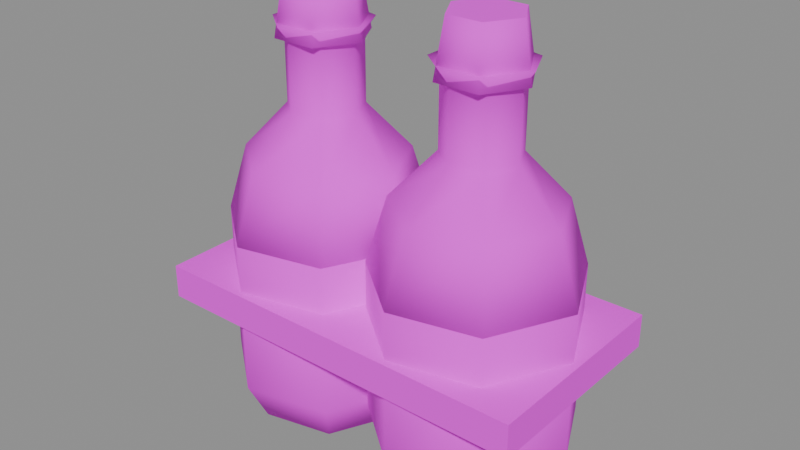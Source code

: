# Source: item_twin_elixir.blend  (saved by Blender 5.3.31; exported with 4.5.12 LTS)
import bpy
from mathutils import Matrix  # noqa: F401  (used for matrix-valued properties, if any)

bpy.ops.wm.read_factory_settings(use_empty=True)
scene = bpy.context.scene
scene.name = 'Scene'

# ---- images (referenced by path relative to the original .blend; pixels are not part of the script)
import os
ASSET_DIR = os.environ.get("B2B_ASSET_DIR", "")  # directory of the original .blend (textures are referenced by path, not embedded)
HERE = os.path.dirname(os.path.abspath(__file__))  # packed textures are extracted next to this script under _unpacked/

def load_image(name, relpath, width, height, colorspace="sRGB"):
    """Load a texture the original file referenced (path relative to the .blend, or extracted next to this script)."""
    p = next((c for c in (os.path.join(HERE, relpath), os.path.join(ASSET_DIR, relpath)) if relpath and os.path.exists(c)), "")
    if p:
        img = bpy.data.images.load(p, check_existing=True)
        img.name = name
    else:  # same state as the original file: an image datablock whose file is absent (Cycles renders it pink)
        img = bpy.data.images.new(name, width, height)
        img.source = "FILE"
        img.filepath = "//" + (relpath or name)
    img.colorspace_settings.name = colorspace
    return img
img_village_palette_png = load_image('village_palette.png', 'village_palette.png', 1024, 1024, 'sRGB')

# ---- materials (node trees are filled in below, after node groups)
mat_villagepalette = bpy.data.materials.new('VillagePalette')

# ---- material node trees
mat_villagepalette.use_nodes = True; mat_villagepalette.node_tree.nodes.clear()
_N = mat_villagepalette.node_tree.nodes; _L = mat_villagepalette.node_tree.links
n0 = _N.new('ShaderNodeBsdfPrincipled'); n0.name = 'Principled BSDF'; n0.location = (-200, 100)
n0.inputs[2].default_value = 0.9
n0.inputs[10].default_value = 0.005
n1 = _N.new('ShaderNodeOutputMaterial'); n1.name = 'Material Output'; n1.location = (200, 100)
n2 = _N.new('ShaderNodeTexImage'); n2.name = 'Image Texture'; n2.location = (-320, 300)
n2.image = img_village_palette_png
_L.new(n0.outputs[0], n1.inputs[0])
_L.new(n2.outputs[0], n0.inputs[0])
n1.is_active_output = True

# ---- meshes
me_item_twin_elixir = bpy.data.meshes.new('item_twin_elixir')
me_item_twin_elixir.from_pydata([(-0.26, 0.0, 0.02), (-0.02, 0.0, 0.02), (-0.1104, 0.1876, 0.02), (-0.3134, 0.234, 0.02), (-0.4762, 0.1041, 0.02), (-0.4762, -0.1041, 0.02), (-0.3134, -0.234, 0.02), (-0.1104, -0.1876, 0.02), (0.04, 0.0, 0.14), (-0.07295, 0.2345, 0.14), (-0.3268, 0.2925, 0.14), (-0.5303, 0.1302, 0.14), (-0.5303, -0.1302, 0.14), (-0.3268, -0.2925, 0.14), (-0.07295, -0.2345, 0.14), (0.04, 0.0, 0.6), (-0.07295, 0.2345, 0.6), (-0.3268, 0.2925, 0.6), (-0.5303, 0.1302, 0.6), (-0.5303, -0.1302, 0.6), (-0.3268, -0.2925, 0.6), (-0.07295, -0.2345, 0.6), (-0.26, 0.0, 0.6), (-0.26, 0.0, 0.6), (0.04, 0.0, 0.6), (-0.07295, 0.2345, 0.6), (-0.3268, 0.2925, 0.6), (-0.5303, 0.1302, 0.6), (-0.5303, -0.1302, 0.6), (-0.3268, -0.2925, 0.6), (-0.07295, -0.2345, 0.6), (-0.02, 0.0, 0.8), (-0.1104, 0.1876, 0.8), (-0.3134, 0.234, 0.8), (-0.4762, 0.1041, 0.8), (-0.4762, -0.1041, 0.8), (-0.3134, -0.234, 0.8), (-0.1104, -0.1876, 0.8), (-0.15, 0.0, 0.94), (-0.1914, 0.086, 0.94), (-0.2845, 0.1072, 0.94), (-0.3591, 0.04773, 0.94), (-0.3591, -0.04773, 0.94), (-0.2845, -0.1072, 0.94), (-0.1914, -0.086, 0.94), (-0.15, 0.0, 1.14), (-0.1914, 0.086, 1.14), (-0.2845, 0.1072, 1.14), (-0.3591, 0.04773, 1.14), (-0.3591, -0.04773, 1.14), (-0.2845, -0.1072, 1.14), (-0.1914, -0.086, 1.14), (-0.12, 0.0, 1.18), (-0.1727, 0.1095, 1.18), (-0.2912, 0.1365, 1.18), (-0.3861, 0.06074, 1.18), (-0.3861, -0.06074, 1.18), (-0.2912, -0.1365, 1.18), (-0.1727, -0.1095, 1.18), (-0.26, 0.0, 1.18), (-0.127, 0.0, 1.14), (-0.1935, 0.1152, 1.14), (-0.3265, 0.1152, 1.14), (-0.393, 1.629e-17, 1.14), (-0.3265, -0.1152, 1.14), (-0.1935, -0.1152, 1.14), (-0.155, 0.0, 1.3), (-0.2075, 0.09093, 1.3), (-0.3125, 0.09093, 1.3), (-0.365, 1.286e-17, 1.3), (-0.3125, -0.09093, 1.3), (-0.2075, -0.09093, 1.3), (0.26, 0.0, 0.02), (0.5, 0.0, 0.02), (0.4096, 0.1876, 0.02), (0.2066, 0.234, 0.02), (0.04377, 0.1041, 0.02), (0.04377, -0.1041, 0.02), (0.2066, -0.234, 0.02), (0.4096, -0.1876, 0.02), (0.56, 0.0, 0.14), (0.447, 0.2345, 0.14), (0.1932, 0.2925, 0.14), (-0.01029, 0.1302, 0.14), (-0.01029, -0.1302, 0.14), (0.1932, -0.2925, 0.14), (0.447, -0.2345, 0.14), (0.56, 0.0, 0.6), (0.447, 0.2345, 0.6), (0.1932, 0.2925, 0.6), (-0.01029, 0.1302, 0.6), (-0.01029, -0.1302, 0.6), (0.1932, -0.2925, 0.6), (0.447, -0.2345, 0.6), (0.26, 0.0, 0.6), (0.26, 0.0, 0.6), (0.56, 0.0, 0.6), (0.447, 0.2345, 0.6), (0.1932, 0.2925, 0.6), (-0.01029, 0.1302, 0.6), (-0.01029, -0.1302, 0.6), (0.1932, -0.2925, 0.6), (0.447, -0.2345, 0.6), (0.5, 0.0, 0.8), (0.4096, 0.1876, 0.8), (0.2066, 0.234, 0.8), (0.04377, 0.1041, 0.8), (0.04377, -0.1041, 0.8), (0.2066, -0.234, 0.8), (0.4096, -0.1876, 0.8), (0.37, 0.0, 0.94), (0.3286, 0.086, 0.94), (0.2355, 0.1072, 0.94), (0.1609, 0.04773, 0.94), (0.1609, -0.04773, 0.94), (0.2355, -0.1072, 0.94), (0.3286, -0.086, 0.94), (0.37, 0.0, 1.14), (0.3286, 0.086, 1.14), (0.2355, 0.1072, 1.14), (0.1609, 0.04773, 1.14), (0.1609, -0.04773, 1.14), (0.2355, -0.1072, 1.14), (0.3286, -0.086, 1.14), (0.4, 0.0, 1.18), (0.3473, 0.1095, 1.18), (0.2288, 0.1365, 1.18), (0.1339, 0.06074, 1.18), (0.1339, -0.06074, 1.18), (0.2288, -0.1365, 1.18), (0.3473, -0.1095, 1.18), (0.26, 0.0, 1.18), (0.393, 0.0, 1.14), (0.3265, 0.1152, 1.14), (0.1935, 0.1152, 1.14), (0.127, 1.629e-17, 1.14), (0.1935, -0.1152, 1.14), (0.3265, -0.1152, 1.14), (0.365, 0.0, 1.3), (0.3125, 0.09093, 1.3), (0.2075, 0.09093, 1.3), (0.155, 1.286e-17, 1.3), (0.2075, -0.09093, 1.3), (0.3125, -0.09093, 1.3), (-0.58, -0.31, 0.36), (0.58, -0.31, 0.36), (0.58, 0.31, 0.36), (-0.58, 0.31, 0.36), (-0.58, -0.31, 0.46), (0.58, -0.31, 0.46), (0.58, 0.31, 0.46), (-0.58, 0.31, 0.46)], [], [(0, 2, 1), (0, 3, 2), (0, 4, 3), (0, 5, 4), (0, 6, 5), (0, 7, 6), (0, 1, 7), (1, 2, 9, 8), (2, 3, 10, 9), (3, 4, 11, 10), (4, 5, 12, 11), (5, 6, 13, 12), (6, 7, 14, 13), (7, 1, 8, 14), (8, 9, 16, 15), (9, 10, 17, 16), (10, 11, 18, 17), (11, 12, 19, 18), (12, 13, 20, 19), (13, 14, 21, 20), (14, 8, 15, 21), (15, 16, 22), (16, 17, 22), (17, 18, 22), (18, 19, 22), (19, 20, 22), (20, 21, 22), (21, 15, 22), (23, 25, 24), (23, 26, 25), (23, 27, 26), (23, 28, 27), (23, 29, 28), (23, 30, 29), (23, 24, 30), (24, 25, 32, 31), (25, 26, 33, 32), (26, 27, 34, 33), (27, 28, 35, 34), (28, 29, 36, 35), (29, 30, 37, 36), (30, 24, 31, 37), (31, 32, 39, 38), (32, 33, 40, 39), (33, 34, 41, 40), (34, 35, 42, 41), (35, 36, 43, 42), (36, 37, 44, 43), (37, 31, 38, 44), (38, 39, 46, 45), (39, 40, 47, 46), (40, 41, 48, 47), (41, 42, 49, 48), (42, 43, 50, 49), (43, 44, 51, 50), (44, 38, 45, 51), (45, 46, 53, 52), (46, 47, 54, 53), (47, 48, 55, 54), (48, 49, 56, 55), (49, 50, 57, 56), (50, 51, 58, 57), (51, 45, 52, 58), (52, 53, 59), (53, 54, 59), (54, 55, 59), (55, 56, 59), (56, 57, 59), (57, 58, 59), (58, 52, 59), (60, 61, 67, 66), (61, 62, 68, 67), (62, 63, 69, 68), (63, 64, 70, 69), (64, 65, 71, 70), (65, 60, 66, 71), (65, 64, 63, 62, 61, 60), (66, 67, 68, 69, 70, 71), (72, 74, 73), (72, 75, 74), (72, 76, 75), (72, 77, 76), (72, 78, 77), (72, 79, 78), (72, 73, 79), (73, 74, 81, 80), (74, 75, 82, 81), (75, 76, 83, 82), (76, 77, 84, 83), (77, 78, 85, 84), (78, 79, 86, 85), (79, 73, 80, 86), (80, 81, 88, 87), (81, 82, 89, 88), (82, 83, 90, 89), (83, 84, 91, 90), (84, 85, 92, 91), (85, 86, 93, 92), (86, 80, 87, 93), (87, 88, 94), (88, 89, 94), (89, 90, 94), (90, 91, 94), (91, 92, 94), (92, 93, 94), (93, 87, 94), (95, 97, 96), (95, 98, 97), (95, 99, 98), (95, 100, 99), (95, 101, 100), (95, 102, 101), (95, 96, 102), (96, 97, 104, 103), (97, 98, 105, 104), (98, 99, 106, 105), (99, 100, 107, 106), (100, 101, 108, 107), (101, 102, 109, 108), (102, 96, 103, 109), (103, 104, 111, 110), (104, 105, 112, 111), (105, 106, 113, 112), (106, 107, 114, 113), (107, 108, 115, 114), (108, 109, 116, 115), (109, 103, 110, 116), (110, 111, 118, 117), (111, 112, 119, 118), (112, 113, 120, 119), (113, 114, 121, 120), (114, 115, 122, 121), (115, 116, 123, 122), (116, 110, 117, 123), (117, 118, 125, 124), (118, 119, 126, 125), (119, 120, 127, 126), (120, 121, 128, 127), (121, 122, 129, 128), (122, 123, 130, 129), (123, 117, 124, 130), (124, 125, 131), (125, 126, 131), (126, 127, 131), (127, 128, 131), (128, 129, 131), (129, 130, 131), (130, 124, 131), (132, 133, 139, 138), (133, 134, 140, 139), (134, 135, 141, 140), (135, 136, 142, 141), (136, 137, 143, 142), (137, 132, 138, 143), (137, 136, 135, 134, 133, 132), (138, 139, 140, 141, 142, 143), (144, 147, 146, 145), (148, 149, 150, 151), (144, 145, 149, 148), (145, 146, 150, 149), (146, 147, 151, 150), (147, 144, 148, 151)])
me_item_twin_elixir.polygons.foreach_set('use_smooth', [1, 1, 1, 1, 1, 1, 1, 1, 1, 1, 1, 1, 1, 1, 1, 1, 1, 1, 1, 1, 1, 1, 1, 1, 1, 1, 1, 1, 1, 1, 1, 1, 1, 1, 1, 1, 1, 1, 1, 1, 1, 1, 1, 1, 1, 1, 1, 1, 1, 1, 1, 1, 1, 1, 1, 1, 1, 1, 1, 1, 1, 1, 1, 1, 1, 1, 1, 1, 1, 1, 1, 1, 1, 1, 1, 1, 0, 0, 1, 1, 1, 1, 1, 1, 1, 1, 1, 1, 1, 1, 1, 1, 1, 1, 1, 1, 1, 1, 1, 1, 1, 1, 1, 1, 1, 1, 1, 1, 1, 1, 1, 1, 1, 1, 1, 1, 1, 1, 1, 1, 1, 1, 1, 1, 1, 1, 1, 1, 1, 1, 1, 1, 1, 1, 1, 1, 1, 1, 1, 1, 1, 1, 1, 1, 1, 1, 1, 1, 1, 1, 1, 1, 1, 1, 0, 0, 0, 0, 0, 0, 0, 0])
_uv = me_item_twin_elixir.uv_layers.new(name='UVMap')
_uv.uv.foreach_set('vector', [0.3672, 0.45, 0.3672, 0.45, 0.3672, 0.45, 0.3672, 0.45, 0.3672, 0.45, 0.3672, 0.45, 0.3672, 0.45, 0.3672, 0.45, 0.3672, 0.45, 0.3672, 0.45, 0.3672, 0.45, 0.3672, 0.45, 0.3672, 0.45, 0.3672, 0.45, 0.3672, 0.45, 0.3672, 0.45, 0.3672, 0.45, 0.3672, 0.45, 0.3672, 0.45, 0.3672, 0.45, 0.3672, 0.45, 0.3672, 0.45, 0.3672, 0.45, 0.3672, 0.5638, 0.3672, 0.5638, 0.3672, 0.45, 0.3672, 0.45, 0.3672, 0.5638, 0.3672, 0.5638, 0.3672, 0.45, 0.3672, 0.45, 0.3672, 0.5638, 0.3672, 0.5638, 0.3672, 0.45, 0.3672, 0.45, 0.3672, 0.5638, 0.3672, 0.5638, 0.3672, 0.45, 0.3672, 0.45, 0.3672, 0.5638, 0.3672, 0.5638, 0.3672, 0.45, 0.3672, 0.45, 0.3672, 0.5638, 0.3672, 0.5638, 0.3672, 0.45, 0.3672, 0.45, 0.3672, 0.5638, 0.3672, 0.5638, 0.3672, 0.5638, 0.3672, 0.5638, 0.3672, 0.97, 0.3672, 0.97, 0.3672, 0.5638, 0.3672, 0.5638, 0.3672, 0.97, 0.3672, 0.97, 0.3672, 0.5638, 0.3672, 0.5638, 0.3672, 0.97, 0.3672, 0.97, 0.3672, 0.5638, 0.3672, 0.5638, 0.3672, 0.97, 0.3672, 0.97, 0.3672, 0.5638, 0.3672, 0.5638, 0.3672, 0.97, 0.3672, 0.97, 0.3672, 0.5638, 0.3672, 0.5638, 0.3672, 0.97, 0.3672, 0.97, 0.3672, 0.5638, 0.3672, 0.5638, 0.3672, 0.97, 0.3672, 0.97, 0.3672, 0.97, 0.3672, 0.97, 0.3672, 0.97, 0.3672, 0.97, 0.3672, 0.97, 0.3672, 0.97, 0.3672, 0.97, 0.3672, 0.97, 0.3672, 0.97, 0.3672, 0.97, 0.3672, 0.97, 0.3672, 0.97, 0.3672, 0.97, 0.3672, 0.97, 0.3672, 0.97, 0.3672, 0.97, 0.3672, 0.97, 0.3672, 0.97, 0.3672, 0.97, 0.3672, 0.97, 0.3672, 0.97, 0.5078, 0.5, 0.5078, 0.5, 0.5078, 0.5, 0.5078, 0.5, 0.5078, 0.5, 0.5078, 0.5, 0.5078, 0.5, 0.5078, 0.5, 0.5078, 0.5, 0.5078, 0.5, 0.5078, 0.5, 0.5078, 0.5, 0.5078, 0.5, 0.5078, 0.5, 0.5078, 0.5, 0.5078, 0.5, 0.5078, 0.5, 0.5078, 0.5, 0.5078, 0.5, 0.5078, 0.5, 0.5078, 0.5, 0.5078, 0.5, 0.5078, 0.5, 0.5078, 0.6724, 0.5078, 0.6724, 0.5078, 0.5, 0.5078, 0.5, 0.5078, 0.6724, 0.5078, 0.6724, 0.5078, 0.5, 0.5078, 0.5, 0.5078, 0.6724, 0.5078, 0.6724, 0.5078, 0.5, 0.5078, 0.5, 0.5078, 0.6724, 0.5078, 0.6724, 0.5078, 0.5, 0.5078, 0.5, 0.5078, 0.6724, 0.5078, 0.6724, 0.5078, 0.5, 0.5078, 0.5, 0.5078, 0.6724, 0.5078, 0.6724, 0.5078, 0.5, 0.5078, 0.5, 0.5078, 0.6724, 0.5078, 0.6724, 0.5078, 0.6724, 0.5078, 0.6724, 0.5078, 0.7931, 0.5078, 0.7931, 0.5078, 0.6724, 0.5078, 0.6724, 0.5078, 0.7931, 0.5078, 0.7931, 0.5078, 0.6724, 0.5078, 0.6724, 0.5078, 0.7931, 0.5078, 0.7931, 0.5078, 0.6724, 0.5078, 0.6724, 0.5078, 0.7931, 0.5078, 0.7931, 0.5078, 0.6724, 0.5078, 0.6724, 0.5078, 0.7931, 0.5078, 0.7931, 0.5078, 0.6724, 0.5078, 0.6724, 0.5078, 0.7931, 0.5078, 0.7931, 0.5078, 0.6724, 0.5078, 0.6724, 0.5078, 0.7931, 0.5078, 0.7931, 0.5078, 0.7931, 0.5078, 0.7931, 0.5078, 0.9655, 0.5078, 0.9655, 0.5078, 0.7931, 0.5078, 0.7931, 0.5078, 0.9655, 0.5078, 0.9655, 0.5078, 0.7931, 0.5078, 0.7931, 0.5078, 0.9655, 0.5078, 0.9655, 0.5078, 0.7931, 0.5078, 0.7931, 0.5078, 0.9655, 0.5078, 0.9655, 0.5078, 0.7931, 0.5078, 0.7931, 0.5078, 0.9655, 0.5078, 0.9655, 0.5078, 0.7931, 0.5078, 0.7931, 0.5078, 0.9655, 0.5078, 0.9655, 0.5078, 0.7931, 0.5078, 0.7931, 0.5078, 0.9655, 0.5078, 0.9655, 0.5078, 0.9655, 0.5078, 0.9655, 0.5078, 0.97, 0.5078, 0.97, 0.5078, 0.9655, 0.5078, 0.9655, 0.5078, 0.97, 0.5078, 0.97, 0.5078, 0.9655, 0.5078, 0.9655, 0.5078, 0.97, 0.5078, 0.97, 0.5078, 0.9655, 0.5078, 0.9655, 0.5078, 0.97, 0.5078, 0.97, 0.5078, 0.9655, 0.5078, 0.9655, 0.5078, 0.97, 0.5078, 0.97, 0.5078, 0.9655, 0.5078, 0.9655, 0.5078, 0.97, 0.5078, 0.97, 0.5078, 0.9655, 0.5078, 0.9655, 0.5078, 0.97, 0.5078, 0.97, 0.5078, 0.97, 0.5078, 0.97, 0.5078, 0.97, 0.5078, 0.97, 0.5078, 0.97, 0.5078, 0.97, 0.5078, 0.97, 0.5078, 0.97, 0.5078, 0.97, 0.5078, 0.97, 0.5078, 0.97, 0.5078, 0.97, 0.5078, 0.97, 0.5078, 0.97, 0.5078, 0.97, 0.5078, 0.97, 0.5078, 0.97, 0.5078, 0.97, 0.5078, 0.97, 0.5078, 0.97, 0.5078, 0.97, 0.1641, 0.42, 0.1641, 0.42, 0.1641, 0.6, 0.1641, 0.6, 0.1641, 0.42, 0.1641, 0.42, 0.1641, 0.6, 0.1641, 0.6, 0.1641, 0.42, 0.1641, 0.42, 0.1641, 0.6, 0.1641, 0.6, 0.1641, 0.42, 0.1641, 0.42, 0.1641, 0.6, 0.1641, 0.6, 0.1641, 0.42, 0.1641, 0.42, 0.1641, 0.6, 0.1641, 0.6, 0.1641, 0.42, 0.1641, 0.42, 0.1641, 0.6, 0.1641, 0.6, 0.1641, 0.42, 0.1641, 0.42, 0.1641, 0.42, 0.1641, 0.42, 0.1641, 0.42, 0.1641, 0.42, 0.1641, 0.6, 0.1641, 0.6, 0.1641, 0.6, 0.1641, 0.6, 0.1641, 0.6, 0.1641, 0.6, 0.9453, 0.45, 0.9453, 0.45, 0.9453, 0.45, 0.9453, 0.45, 0.9453, 0.45, 0.9453, 0.45, 0.9453, 0.45, 0.9453, 0.45, 0.9453, 0.45, 0.9453, 0.45, 0.9453, 0.45, 0.9453, 0.45, 0.9453, 0.45, 0.9453, 0.45, 0.9453, 0.45, 0.9453, 0.45, 0.9453, 0.45, 0.9453, 0.45, 0.9453, 0.45, 0.9453, 0.45, 0.9453, 0.45, 0.9453, 0.45, 0.9453, 0.45, 0.9453, 0.5638, 0.9453, 0.5638, 0.9453, 0.45, 0.9453, 0.45, 0.9453, 0.5638, 0.9453, 0.5638, 0.9453, 0.45, 0.9453, 0.45, 0.9453, 0.5638, 0.9453, 0.5638, 0.9453, 0.45, 0.9453, 0.45, 0.9453, 0.5638, 0.9453, 0.5638, 0.9453, 0.45, 0.9453, 0.45, 0.9453, 0.5638, 0.9453, 0.5638, 0.9453, 0.45, 0.9453, 0.45, 0.9453, 0.5638, 0.9453, 0.5638, 0.9453, 0.45, 0.9453, 0.45, 0.9453, 0.5638, 0.9453, 0.5638, 0.9453, 0.5638, 0.9453, 0.5638, 0.9453, 0.97, 0.9453, 0.97, 0.9453, 0.5638, 0.9453, 0.5638, 0.9453, 0.97, 0.9453, 0.97, 0.9453, 0.5638, 0.9453, 0.5638, 0.9453, 0.97, 0.9453, 0.97, 0.9453, 0.5638, 0.9453, 0.5638, 0.9453, 0.97, 0.9453, 0.97, 0.9453, 0.5638, 0.9453, 0.5638, 0.9453, 0.97, 0.9453, 0.97, 0.9453, 0.5638, 0.9453, 0.5638, 0.9453, 0.97, 0.9453, 0.97, 0.9453, 0.5638, 0.9453, 0.5638, 0.9453, 0.97, 0.9453, 0.97, 0.9453, 0.97, 0.9453, 0.97, 0.9453, 0.97, 0.9453, 0.97, 0.9453, 0.97, 0.9453, 0.97, 0.9453, 0.97, 0.9453, 0.97, 0.9453, 0.97, 0.9453, 0.97, 0.9453, 0.97, 0.9453, 0.97, 0.9453, 0.97, 0.9453, 0.97, 0.9453, 0.97, 0.9453, 0.97, 0.9453, 0.97, 0.9453, 0.97, 0.9453, 0.97, 0.9453, 0.97, 0.9453, 0.97, 0.5078, 0.5, 0.5078, 0.5, 0.5078, 0.5, 0.5078, 0.5, 0.5078, 0.5, 0.5078, 0.5, 0.5078, 0.5, 0.5078, 0.5, 0.5078, 0.5, 0.5078, 0.5, 0.5078, 0.5, 0.5078, 0.5, 0.5078, 0.5, 0.5078, 0.5, 0.5078, 0.5, 0.5078, 0.5, 0.5078, 0.5, 0.5078, 0.5, 0.5078, 0.5, 0.5078, 0.5, 0.5078, 0.5, 0.5078, 0.5, 0.5078, 0.5, 0.5078, 0.6724, 0.5078, 0.6724, 0.5078, 0.5, 0.5078, 0.5, 0.5078, 0.6724, 0.5078, 0.6724, 0.5078, 0.5, 0.5078, 0.5, 0.5078, 0.6724, 0.5078, 0.6724, 0.5078, 0.5, 0.5078, 0.5, 0.5078, 0.6724, 0.5078, 0.6724, 0.5078, 0.5, 0.5078, 0.5, 0.5078, 0.6724, 0.5078, 0.6724, 0.5078, 0.5, 0.5078, 0.5, 0.5078, 0.6724, 0.5078, 0.6724, 0.5078, 0.5, 0.5078, 0.5, 0.5078, 0.6724, 0.5078, 0.6724, 0.5078, 0.6724, 0.5078, 0.6724, 0.5078, 0.7931, 0.5078, 0.7931, 0.5078, 0.6724, 0.5078, 0.6724, 0.5078, 0.7931, 0.5078, 0.7931, 0.5078, 0.6724, 0.5078, 0.6724, 0.5078, 0.7931, 0.5078, 0.7931, 0.5078, 0.6724, 0.5078, 0.6724, 0.5078, 0.7931, 0.5078, 0.7931, 0.5078, 0.6724, 0.5078, 0.6724, 0.5078, 0.7931, 0.5078, 0.7931, 0.5078, 0.6724, 0.5078, 0.6724, 0.5078, 0.7931, 0.5078, 0.7931, 0.5078, 0.6724, 0.5078, 0.6724, 0.5078, 0.7931, 0.5078, 0.7931, 0.5078, 0.7931, 0.5078, 0.7931, 0.5078, 0.9655, 0.5078, 0.9655, 0.5078, 0.7931, 0.5078, 0.7931, 0.5078, 0.9655, 0.5078, 0.9655, 0.5078, 0.7931, 0.5078, 0.7931, 0.5078, 0.9655, 0.5078, 0.9655, 0.5078, 0.7931, 0.5078, 0.7931, 0.5078, 0.9655, 0.5078, 0.9655, 0.5078, 0.7931, 0.5078, 0.7931, 0.5078, 0.9655, 0.5078, 0.9655, 0.5078, 0.7931, 0.5078, 0.7931, 0.5078, 0.9655, 0.5078, 0.9655, 0.5078, 0.7931, 0.5078, 0.7931, 0.5078, 0.9655, 0.5078, 0.9655, 0.5078, 0.9655, 0.5078, 0.9655, 0.5078, 0.97, 0.5078, 0.97, 0.5078, 0.9655, 0.5078, 0.9655, 0.5078, 0.97, 0.5078, 0.97, 0.5078, 0.9655, 0.5078, 0.9655, 0.5078, 0.97, 0.5078, 0.97, 0.5078, 0.9655, 0.5078, 0.9655, 0.5078, 0.97, 0.5078, 0.97, 0.5078, 0.9655, 0.5078, 0.9655, 0.5078, 0.97, 0.5078, 0.97, 0.5078, 0.9655, 0.5078, 0.9655, 0.5078, 0.97, 0.5078, 0.97, 0.5078, 0.9655, 0.5078, 0.9655, 0.5078, 0.97, 0.5078, 0.97, 0.5078, 0.97, 0.5078, 0.97, 0.5078, 0.97, 0.5078, 0.97, 0.5078, 0.97, 0.5078, 0.97, 0.5078, 0.97, 0.5078, 0.97, 0.5078, 0.97, 0.5078, 0.97, 0.5078, 0.97, 0.5078, 0.97, 0.5078, 0.97, 0.5078, 0.97, 0.5078, 0.97, 0.5078, 0.97, 0.5078, 0.97, 0.5078, 0.97, 0.5078, 0.97, 0.5078, 0.97, 0.5078, 0.97, 0.1641, 0.42, 0.1641, 0.42, 0.1641, 0.6, 0.1641, 0.6, 0.1641, 0.42, 0.1641, 0.42, 0.1641, 0.6, 0.1641, 0.6, 0.1641, 0.42, 0.1641, 0.42, 0.1641, 0.6, 0.1641, 0.6, 0.1641, 0.42, 0.1641, 0.42, 0.1641, 0.6, 0.1641, 0.6, 0.1641, 0.42, 0.1641, 0.42, 0.1641, 0.6, 0.1641, 0.6, 0.1641, 0.42, 0.1641, 0.42, 0.1641, 0.6, 0.1641, 0.6, 0.1641, 0.42, 0.1641, 0.42, 0.1641, 0.42, 0.1641, 0.42, 0.1641, 0.42, 0.1641, 0.42, 0.1641, 0.6, 0.1641, 0.6, 0.1641, 0.6, 0.1641, 0.6, 0.1641, 0.6, 0.1641, 0.6, 0.4609, 0.42, 0.4609, 0.42, 0.4609, 0.42, 0.4609, 0.42, 0.4609, 0.6, 0.4609, 0.6, 0.4609, 0.6, 0.4609, 0.6, 0.4609, 0.42, 0.4609, 0.42, 0.4609, 0.6, 0.4609, 0.6, 0.4609, 0.42, 0.4609, 0.42, 0.4609, 0.6, 0.4609, 0.6, 0.4609, 0.42, 0.4609, 0.42, 0.4609, 0.6, 0.4609, 0.6, 0.4609, 0.42, 0.4609, 0.42, 0.4609, 0.6, 0.4609, 0.6])
me_item_twin_elixir.materials.append(mat_villagepalette)
me_item_twin_elixir.update()

# ---- objects
ob_item_twin_elixir = bpy.data.objects.new('item_twin_elixir', me_item_twin_elixir)

# ---- transforms, parenting, visibility, modifiers, constraints
ob_item_twin_elixir.location = (0.0, 0.0, 0.0)

# ---- collection membership
scene.collection.objects.link(ob_item_twin_elixir)

# ---- scene / render settings (as saved in the file)
scene.frame_start = 1; scene.frame_end = 250; scene.frame_set(1)
scene.render.engine = 'BLENDER_EEVEE_NEXT'
scene.render.bake_bias = 0.0
scene.render.bake_samples = 0
scene.render.compositor_device = 'GPU'
scene.eevee.use_volume_custom_range = False
scene.eevee.fast_gi_thickness_near = 0.1
scene.eevee.fast_gi_thickness_far = 0.0
scene.eevee.ray_tracing_options.screen_trace_thickness = 0.1
bpy.context.view_layer.update()

# ---- added for rendering (the .blend has no active camera and no usable light): camera, sun + grey world if the file has none
cam_auto = bpy.data.cameras.new('AutoCamera')
cam_auto.lens = 50.0
cam_auto.sensor_width = 36.0
cam_auto.clip_end = 1000.0
ob_auto_camera = bpy.data.objects.new('AutoCamera', cam_auto)
scene.collection.objects.link(ob_auto_camera)
ob_auto_camera.location = (1.69808, -2.0377, 2.01847)
ob_auto_camera.rotation_euler = (1.09748, -7.21219e-08, 0.694738)
scene.camera = ob_auto_camera
light_auto_sun = bpy.data.lights.new('AutoSun', 'SUN')
light_auto_sun.energy = 3.0
light_auto_sun.angle = 0.0523599
ob_auto_sun = bpy.data.objects.new('AutoSun', light_auto_sun)
scene.collection.objects.link(ob_auto_sun)
ob_auto_sun.rotation_euler = (0.872665, 0.174533, 0.523599)
if scene.world is None:
    world_auto = bpy.data.worlds.new('AutoWorld')
    world_auto.color = (0.3, 0.3, 0.3)
    scene.world = world_auto
bpy.context.view_layer.update()
